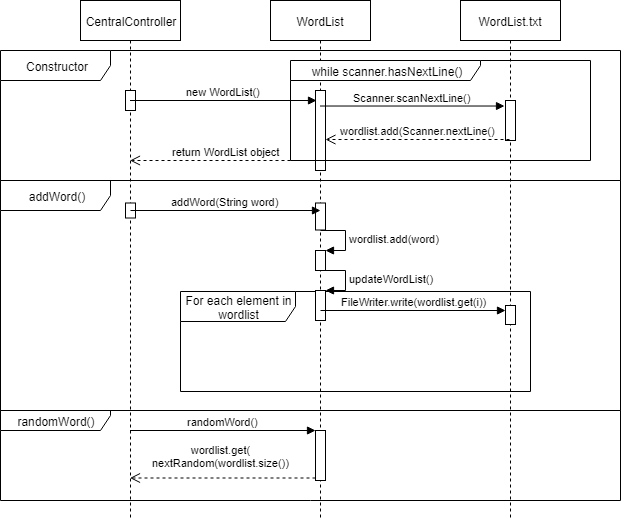

The diagram above was exported from draw.io. Its source (the exported page's mxGraphModel, read from the mxfile embedded in the PNG):
<mxGraphModel dx="1422" dy="764" grid="1" gridSize="10" guides="1" tooltips="1" connect="1" arrows="1" fold="1" page="1" pageScale="1" pageWidth="827" pageHeight="1169" math="0" shadow="0">
  <root>
    <mxCell id="0" />
    <mxCell id="1" parent="0" />
    <mxCell id="EHeF7AAo0rWnrfV0Net--21" value="randomWord()" style="shape=umlFrame;whiteSpace=wrap;html=1;width=110;height=20;" vertex="1" parent="1">
      <mxGeometry x="160" y="410" width="620" height="90" as="geometry" />
    </mxCell>
    <mxCell id="EHeF7AAo0rWnrfV0Net--12" value="addWord()" style="shape=umlFrame;whiteSpace=wrap;html=1;width=110;height=30;" vertex="1" parent="1">
      <mxGeometry x="160" y="180" width="620" height="230" as="geometry" />
    </mxCell>
    <mxCell id="EHeF7AAo0rWnrfV0Net--9" value="For each element in wordlist" style="shape=umlFrame;whiteSpace=wrap;html=1;width=115;height=30;" vertex="1" parent="1">
      <mxGeometry x="340" y="291" width="350" height="100" as="geometry" />
    </mxCell>
    <mxCell id="YxI6iCqCOmWRlxgRJQ8U-3" value="WordList" style="shape=umlLifeline;perimeter=lifelinePerimeter;whiteSpace=wrap;html=1;container=1;collapsible=0;recursiveResize=0;outlineConnect=0;" parent="1" vertex="1">
      <mxGeometry x="430" width="100" height="520" as="geometry" />
    </mxCell>
    <mxCell id="YxI6iCqCOmWRlxgRJQ8U-8" value="" style="html=1;points=[];perimeter=orthogonalPerimeter;" parent="YxI6iCqCOmWRlxgRJQ8U-3" vertex="1">
      <mxGeometry x="45" y="90" width="10" height="80" as="geometry" />
    </mxCell>
    <mxCell id="EHeF7AAo0rWnrfV0Net--4" value="" style="html=1;points=[];perimeter=orthogonalPerimeter;" vertex="1" parent="YxI6iCqCOmWRlxgRJQ8U-3">
      <mxGeometry x="45" y="202.5" width="10" height="27" as="geometry" />
    </mxCell>
    <mxCell id="EHeF7AAo0rWnrfV0Net--5" value="" style="html=1;points=[];perimeter=orthogonalPerimeter;" vertex="1" parent="YxI6iCqCOmWRlxgRJQ8U-3">
      <mxGeometry x="45" y="250" width="10" height="20" as="geometry" />
    </mxCell>
    <mxCell id="EHeF7AAo0rWnrfV0Net--6" value="wordlist.add(word)" style="edgeStyle=orthogonalEdgeStyle;html=1;align=left;spacingLeft=2;endArrow=block;rounded=0;entryX=1;entryY=0;" edge="1" target="EHeF7AAo0rWnrfV0Net--5" parent="YxI6iCqCOmWRlxgRJQ8U-3">
      <mxGeometry relative="1" as="geometry">
        <mxPoint x="50" y="230" as="sourcePoint" />
        <Array as="points">
          <mxPoint x="75" y="230" />
        </Array>
      </mxGeometry>
    </mxCell>
    <mxCell id="EHeF7AAo0rWnrfV0Net--7" value="" style="html=1;points=[];perimeter=orthogonalPerimeter;" vertex="1" parent="YxI6iCqCOmWRlxgRJQ8U-3">
      <mxGeometry x="45" y="290" width="10" height="30" as="geometry" />
    </mxCell>
    <mxCell id="EHeF7AAo0rWnrfV0Net--8" value="updateWordList()" style="edgeStyle=orthogonalEdgeStyle;html=1;align=left;spacingLeft=2;endArrow=block;rounded=0;entryX=1;entryY=0;" edge="1" target="EHeF7AAo0rWnrfV0Net--7" parent="YxI6iCqCOmWRlxgRJQ8U-3">
      <mxGeometry relative="1" as="geometry">
        <mxPoint x="50" y="270" as="sourcePoint" />
        <Array as="points">
          <mxPoint x="75" y="270" />
        </Array>
      </mxGeometry>
    </mxCell>
    <mxCell id="EHeF7AAo0rWnrfV0Net--10" value="FileWriter.write(wordlist.get(i))" style="html=1;verticalAlign=bottom;endArrow=block;" edge="1" parent="YxI6iCqCOmWRlxgRJQ8U-3" target="EHeF7AAo0rWnrfV0Net--11">
      <mxGeometry width="80" relative="1" as="geometry">
        <mxPoint x="50" y="310" as="sourcePoint" />
        <mxPoint x="130" y="310" as="targetPoint" />
      </mxGeometry>
    </mxCell>
    <mxCell id="EHeF7AAo0rWnrfV0Net--18" value="" style="html=1;points=[];perimeter=orthogonalPerimeter;" vertex="1" parent="YxI6iCqCOmWRlxgRJQ8U-3">
      <mxGeometry x="45" y="430" width="10" height="50" as="geometry" />
    </mxCell>
    <mxCell id="YxI6iCqCOmWRlxgRJQ8U-14" value="while scanner.hasNextLine()" style="shape=umlFrame;whiteSpace=wrap;html=1;width=190;height=20;" parent="1" vertex="1">
      <mxGeometry x="450" y="60" width="300" height="100" as="geometry" />
    </mxCell>
    <mxCell id="YxI6iCqCOmWRlxgRJQ8U-1" value="CentralController" style="shape=umlLifeline;perimeter=lifelinePerimeter;whiteSpace=wrap;html=1;container=1;collapsible=0;recursiveResize=0;outlineConnect=0;" parent="1" vertex="1">
      <mxGeometry x="240" width="100" height="520" as="geometry" />
    </mxCell>
    <mxCell id="YxI6iCqCOmWRlxgRJQ8U-6" value="" style="html=1;points=[];perimeter=orthogonalPerimeter;" parent="YxI6iCqCOmWRlxgRJQ8U-1" vertex="1">
      <mxGeometry x="45" y="90" width="10" height="20" as="geometry" />
    </mxCell>
    <mxCell id="EHeF7AAo0rWnrfV0Net--2" value="" style="html=1;points=[];perimeter=orthogonalPerimeter;" vertex="1" parent="YxI6iCqCOmWRlxgRJQ8U-1">
      <mxGeometry x="45" y="202.5" width="10" height="15" as="geometry" />
    </mxCell>
    <mxCell id="EHeF7AAo0rWnrfV0Net--3" value="addWord(String word)" style="html=1;verticalAlign=bottom;endArrow=block;entryX=0.5;entryY=0.278;entryDx=0;entryDy=0;entryPerimeter=0;" edge="1" parent="YxI6iCqCOmWRlxgRJQ8U-1" target="EHeF7AAo0rWnrfV0Net--4">
      <mxGeometry width="80" relative="1" as="geometry">
        <mxPoint x="50" y="210" as="sourcePoint" />
        <mxPoint x="220" y="210" as="targetPoint" />
      </mxGeometry>
    </mxCell>
    <mxCell id="YxI6iCqCOmWRlxgRJQ8U-4" value="WordList.txt" style="shape=umlLifeline;perimeter=lifelinePerimeter;whiteSpace=wrap;html=1;container=1;collapsible=0;recursiveResize=0;outlineConnect=0;" parent="1" vertex="1">
      <mxGeometry x="620" width="100" height="520" as="geometry" />
    </mxCell>
    <mxCell id="YxI6iCqCOmWRlxgRJQ8U-9" value="" style="html=1;points=[];perimeter=orthogonalPerimeter;" parent="YxI6iCqCOmWRlxgRJQ8U-4" vertex="1">
      <mxGeometry x="45" y="100" width="10" height="40" as="geometry" />
    </mxCell>
    <mxCell id="EHeF7AAo0rWnrfV0Net--11" value="" style="html=1;points=[];perimeter=orthogonalPerimeter;" vertex="1" parent="YxI6iCqCOmWRlxgRJQ8U-4">
      <mxGeometry x="45" y="305" width="10" height="19" as="geometry" />
    </mxCell>
    <mxCell id="YxI6iCqCOmWRlxgRJQ8U-13" value="wordlist.add(Scanner.nextLine()" style="html=1;verticalAlign=bottom;endArrow=open;dashed=1;endSize=8;exitX=0.4;exitY=0.975;exitDx=0;exitDy=0;exitPerimeter=0;" parent="1" source="YxI6iCqCOmWRlxgRJQ8U-9" edge="1">
      <mxGeometry relative="1" as="geometry">
        <mxPoint x="645" y="139" as="sourcePoint" />
        <mxPoint x="485" y="139" as="targetPoint" />
        <mxPoint as="offset" />
      </mxGeometry>
    </mxCell>
    <mxCell id="YxI6iCqCOmWRlxgRJQ8U-12" value="Scanner.scanNextLine()" style="html=1;verticalAlign=bottom;endArrow=block;entryX=-0.1;entryY=0.138;entryDx=0;entryDy=0;entryPerimeter=0;" parent="1" source="YxI6iCqCOmWRlxgRJQ8U-3" target="YxI6iCqCOmWRlxgRJQ8U-9" edge="1">
      <mxGeometry width="80" relative="1" as="geometry">
        <mxPoint x="480" y="76" as="sourcePoint" />
        <mxPoint x="560" y="80" as="targetPoint" />
      </mxGeometry>
    </mxCell>
    <mxCell id="YxI6iCqCOmWRlxgRJQ8U-7" value="new WordList()" style="html=1;verticalAlign=bottom;endArrow=block;entryX=0.1;entryY=0.125;entryDx=0;entryDy=0;entryPerimeter=0;" parent="1" source="YxI6iCqCOmWRlxgRJQ8U-1" target="YxI6iCqCOmWRlxgRJQ8U-8" edge="1">
      <mxGeometry width="80" relative="1" as="geometry">
        <mxPoint x="290" y="70" as="sourcePoint" />
        <mxPoint x="370" y="70" as="targetPoint" />
      </mxGeometry>
    </mxCell>
    <mxCell id="YxI6iCqCOmWRlxgRJQ8U-15" value="return WordList object" style="html=1;verticalAlign=bottom;endArrow=open;dashed=1;endSize=8;" parent="1" target="YxI6iCqCOmWRlxgRJQ8U-1" edge="1">
      <mxGeometry relative="1" as="geometry">
        <mxPoint x="480" y="160" as="sourcePoint" />
        <mxPoint x="400" y="160" as="targetPoint" />
      </mxGeometry>
    </mxCell>
    <mxCell id="EHeF7AAo0rWnrfV0Net--1" value="Constructor" style="shape=umlFrame;whiteSpace=wrap;html=1;width=110;height=30;" vertex="1" parent="1">
      <mxGeometry x="160" y="50" width="620" height="130" as="geometry" />
    </mxCell>
    <mxCell id="EHeF7AAo0rWnrfV0Net--19" value="randomWord()" style="html=1;verticalAlign=bottom;endArrow=block;entryX=0;entryY=0;" edge="1" target="EHeF7AAo0rWnrfV0Net--18" parent="1" source="YxI6iCqCOmWRlxgRJQ8U-1">
      <mxGeometry relative="1" as="geometry">
        <mxPoint x="405" y="430" as="sourcePoint" />
      </mxGeometry>
    </mxCell>
    <mxCell id="EHeF7AAo0rWnrfV0Net--20" value="wordlist.get(&lt;br&gt;nextRandom(wordlist.size())" style="html=1;verticalAlign=bottom;endArrow=open;dashed=1;endSize=8;exitX=0;exitY=0.95;" edge="1" source="EHeF7AAo0rWnrfV0Net--18" parent="1" target="YxI6iCqCOmWRlxgRJQ8U-1">
      <mxGeometry x="0.0243" y="-7" relative="1" as="geometry">
        <mxPoint x="405" y="506" as="targetPoint" />
        <mxPoint as="offset" />
      </mxGeometry>
    </mxCell>
  </root>
</mxGraphModel>